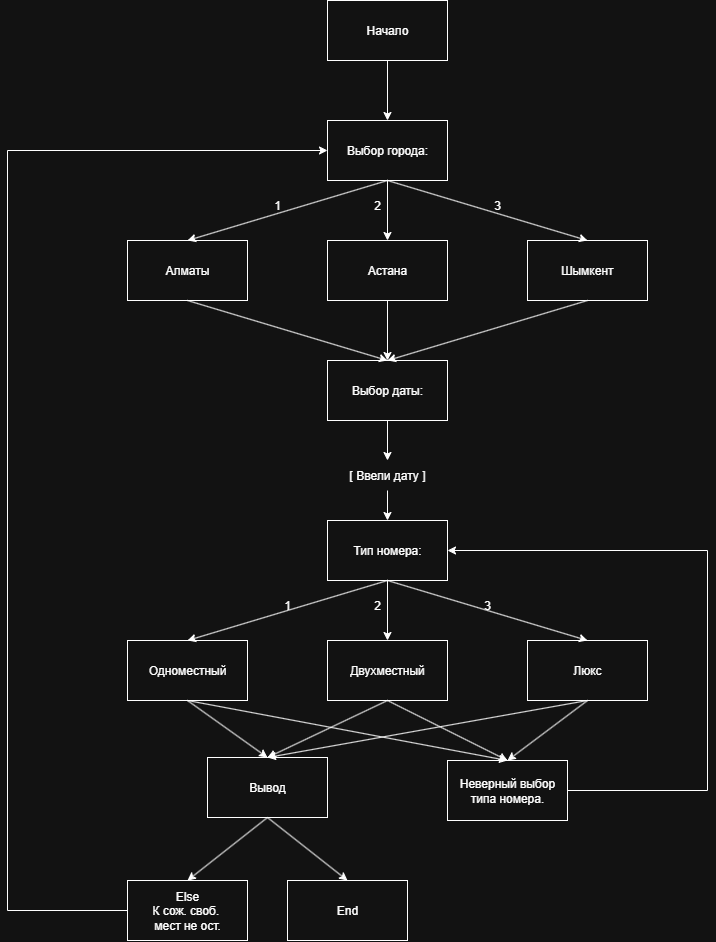

The diagram above was exported from draw.io. Its source (the exported page's mxGraphModel, read from the mxfile embedded in the PNG):
<mxGraphModel dx="1162" dy="662" grid="1" gridSize="10" guides="1" tooltips="1" connect="1" arrows="1" fold="1" page="1" pageScale="1" pageWidth="1169" pageHeight="1654" background="light-dark(#FFFFFF,#121212)" math="0" shadow="0">
  <root>
    <mxCell id="0" />
    <mxCell id="1" parent="0" />
    <mxCell id="78wlnjhRCvYGx-YialoI-2" value="Начало" style="rounded=0;whiteSpace=wrap;html=1;" vertex="1" parent="1">
      <mxGeometry x="520" y="40" width="120" height="60" as="geometry" />
    </mxCell>
    <mxCell id="78wlnjhRCvYGx-YialoI-3" value="Выбор города:" style="rounded=0;whiteSpace=wrap;html=1;" vertex="1" parent="1">
      <mxGeometry x="520" y="160" width="120" height="60" as="geometry" />
    </mxCell>
    <mxCell id="78wlnjhRCvYGx-YialoI-5" value="" style="endArrow=classic;html=1;rounded=0;exitX=0.5;exitY=1;exitDx=0;exitDy=0;entryX=0.5;entryY=0;entryDx=0;entryDy=0;" edge="1" parent="1" source="78wlnjhRCvYGx-YialoI-2" target="78wlnjhRCvYGx-YialoI-3">
      <mxGeometry width="50" height="50" relative="1" as="geometry">
        <mxPoint x="570" y="390" as="sourcePoint" />
        <mxPoint x="620" y="340" as="targetPoint" />
      </mxGeometry>
    </mxCell>
    <mxCell id="78wlnjhRCvYGx-YialoI-6" value="Астана" style="rounded=0;whiteSpace=wrap;html=1;" vertex="1" parent="1">
      <mxGeometry x="520" y="280" width="120" height="60" as="geometry" />
    </mxCell>
    <mxCell id="78wlnjhRCvYGx-YialoI-7" value="Алматы" style="rounded=0;whiteSpace=wrap;html=1;" vertex="1" parent="1">
      <mxGeometry x="320" y="280" width="120" height="60" as="geometry" />
    </mxCell>
    <mxCell id="78wlnjhRCvYGx-YialoI-8" value="Шымкент" style="rounded=0;whiteSpace=wrap;html=1;" vertex="1" parent="1">
      <mxGeometry x="720" y="280" width="120" height="60" as="geometry" />
    </mxCell>
    <mxCell id="78wlnjhRCvYGx-YialoI-9" value="" style="endArrow=classic;html=1;rounded=0;exitX=0.5;exitY=1;exitDx=0;exitDy=0;entryX=0.5;entryY=0;entryDx=0;entryDy=0;" edge="1" parent="1" source="78wlnjhRCvYGx-YialoI-3" target="78wlnjhRCvYGx-YialoI-7">
      <mxGeometry width="50" height="50" relative="1" as="geometry">
        <mxPoint x="570" y="390" as="sourcePoint" />
        <mxPoint x="620" y="340" as="targetPoint" />
      </mxGeometry>
    </mxCell>
    <mxCell id="78wlnjhRCvYGx-YialoI-10" value="" style="endArrow=classic;html=1;rounded=0;exitX=0.5;exitY=1;exitDx=0;exitDy=0;entryX=0.5;entryY=0;entryDx=0;entryDy=0;" edge="1" parent="1" source="78wlnjhRCvYGx-YialoI-3" target="78wlnjhRCvYGx-YialoI-6">
      <mxGeometry width="50" height="50" relative="1" as="geometry">
        <mxPoint x="570" y="390" as="sourcePoint" />
        <mxPoint x="620" y="340" as="targetPoint" />
      </mxGeometry>
    </mxCell>
    <mxCell id="78wlnjhRCvYGx-YialoI-11" value="" style="endArrow=classic;html=1;rounded=0;exitX=0.5;exitY=1;exitDx=0;exitDy=0;entryX=0.5;entryY=0;entryDx=0;entryDy=0;" edge="1" parent="1" source="78wlnjhRCvYGx-YialoI-3" target="78wlnjhRCvYGx-YialoI-8">
      <mxGeometry width="50" height="50" relative="1" as="geometry">
        <mxPoint x="570" y="390" as="sourcePoint" />
        <mxPoint x="620" y="340" as="targetPoint" />
      </mxGeometry>
    </mxCell>
    <mxCell id="78wlnjhRCvYGx-YialoI-12" value="1" style="text;html=1;align=center;verticalAlign=middle;whiteSpace=wrap;rounded=0;" vertex="1" parent="1">
      <mxGeometry x="440" y="230" width="60" height="30" as="geometry" />
    </mxCell>
    <mxCell id="78wlnjhRCvYGx-YialoI-13" value="2" style="text;html=1;align=center;verticalAlign=middle;whiteSpace=wrap;rounded=0;" vertex="1" parent="1">
      <mxGeometry x="540" y="230" width="60" height="30" as="geometry" />
    </mxCell>
    <mxCell id="78wlnjhRCvYGx-YialoI-14" value="3" style="text;html=1;align=center;verticalAlign=middle;whiteSpace=wrap;rounded=0;" vertex="1" parent="1">
      <mxGeometry x="660" y="230" width="60" height="30" as="geometry" />
    </mxCell>
    <mxCell id="78wlnjhRCvYGx-YialoI-15" value="Выбор даты:" style="rounded=0;whiteSpace=wrap;html=1;" vertex="1" parent="1">
      <mxGeometry x="520" y="400" width="120" height="60" as="geometry" />
    </mxCell>
    <mxCell id="78wlnjhRCvYGx-YialoI-16" value="" style="endArrow=classic;html=1;rounded=0;exitX=0.5;exitY=1;exitDx=0;exitDy=0;entryX=0.5;entryY=0;entryDx=0;entryDy=0;" edge="1" parent="1" source="78wlnjhRCvYGx-YialoI-7" target="78wlnjhRCvYGx-YialoI-15">
      <mxGeometry width="50" height="50" relative="1" as="geometry">
        <mxPoint x="570" y="500" as="sourcePoint" />
        <mxPoint x="620" y="450" as="targetPoint" />
      </mxGeometry>
    </mxCell>
    <mxCell id="78wlnjhRCvYGx-YialoI-17" value="" style="endArrow=classic;html=1;rounded=0;exitX=0.5;exitY=1;exitDx=0;exitDy=0;entryX=0.5;entryY=0;entryDx=0;entryDy=0;" edge="1" parent="1" source="78wlnjhRCvYGx-YialoI-6" target="78wlnjhRCvYGx-YialoI-15">
      <mxGeometry width="50" height="50" relative="1" as="geometry">
        <mxPoint x="570" y="500" as="sourcePoint" />
        <mxPoint x="620" y="450" as="targetPoint" />
      </mxGeometry>
    </mxCell>
    <mxCell id="78wlnjhRCvYGx-YialoI-18" value="" style="endArrow=classic;html=1;rounded=0;exitX=0.5;exitY=1;exitDx=0;exitDy=0;entryX=0.5;entryY=0;entryDx=0;entryDy=0;" edge="1" parent="1" source="78wlnjhRCvYGx-YialoI-8" target="78wlnjhRCvYGx-YialoI-15">
      <mxGeometry width="50" height="50" relative="1" as="geometry">
        <mxPoint x="570" y="500" as="sourcePoint" />
        <mxPoint x="620" y="450" as="targetPoint" />
      </mxGeometry>
    </mxCell>
    <mxCell id="78wlnjhRCvYGx-YialoI-20" value="Тип номера:" style="rounded=0;whiteSpace=wrap;html=1;" vertex="1" parent="1">
      <mxGeometry x="520" y="560" width="120" height="60" as="geometry" />
    </mxCell>
    <mxCell id="78wlnjhRCvYGx-YialoI-21" value="" style="endArrow=classic;html=1;rounded=0;exitX=0.5;exitY=1;exitDx=0;exitDy=0;entryX=0.5;entryY=0;entryDx=0;entryDy=0;" edge="1" parent="1" source="78wlnjhRCvYGx-YialoI-19" target="78wlnjhRCvYGx-YialoI-20">
      <mxGeometry width="50" height="50" relative="1" as="geometry">
        <mxPoint x="570" y="500" as="sourcePoint" />
        <mxPoint x="620" y="450" as="targetPoint" />
      </mxGeometry>
    </mxCell>
    <mxCell id="78wlnjhRCvYGx-YialoI-22" value="" style="endArrow=classic;html=1;rounded=0;exitX=0.5;exitY=1;exitDx=0;exitDy=0;entryX=0.5;entryY=0;entryDx=0;entryDy=0;" edge="1" parent="1" source="78wlnjhRCvYGx-YialoI-15" target="78wlnjhRCvYGx-YialoI-19">
      <mxGeometry width="50" height="50" relative="1" as="geometry">
        <mxPoint x="580" y="460" as="sourcePoint" />
        <mxPoint x="580" y="560" as="targetPoint" />
      </mxGeometry>
    </mxCell>
    <mxCell id="78wlnjhRCvYGx-YialoI-19" value="[ Ввели дату ]" style="text;html=1;align=center;verticalAlign=middle;whiteSpace=wrap;rounded=0;" vertex="1" parent="1">
      <mxGeometry x="540" y="500" width="80" height="30" as="geometry" />
    </mxCell>
    <mxCell id="78wlnjhRCvYGx-YialoI-23" value="Двухместный" style="rounded=0;whiteSpace=wrap;html=1;" vertex="1" parent="1">
      <mxGeometry x="520" y="680" width="120" height="60" as="geometry" />
    </mxCell>
    <mxCell id="78wlnjhRCvYGx-YialoI-24" value="Одноместный" style="rounded=0;whiteSpace=wrap;html=1;" vertex="1" parent="1">
      <mxGeometry x="320" y="680" width="120" height="60" as="geometry" />
    </mxCell>
    <mxCell id="78wlnjhRCvYGx-YialoI-25" value="Люкс" style="rounded=0;whiteSpace=wrap;html=1;" vertex="1" parent="1">
      <mxGeometry x="720" y="680" width="120" height="60" as="geometry" />
    </mxCell>
    <mxCell id="78wlnjhRCvYGx-YialoI-26" value="" style="endArrow=classic;html=1;rounded=0;exitX=0.5;exitY=1;exitDx=0;exitDy=0;entryX=0.5;entryY=0;entryDx=0;entryDy=0;" edge="1" parent="1" source="78wlnjhRCvYGx-YialoI-20" target="78wlnjhRCvYGx-YialoI-24">
      <mxGeometry width="50" height="50" relative="1" as="geometry">
        <mxPoint x="580" y="630" as="sourcePoint" />
        <mxPoint x="620" y="570" as="targetPoint" />
      </mxGeometry>
    </mxCell>
    <mxCell id="78wlnjhRCvYGx-YialoI-27" value="" style="endArrow=classic;html=1;rounded=0;exitX=0.5;exitY=1;exitDx=0;exitDy=0;entryX=0.5;entryY=0;entryDx=0;entryDy=0;" edge="1" parent="1" source="78wlnjhRCvYGx-YialoI-20" target="78wlnjhRCvYGx-YialoI-23">
      <mxGeometry width="50" height="50" relative="1" as="geometry">
        <mxPoint x="570" y="620" as="sourcePoint" />
        <mxPoint x="620" y="570" as="targetPoint" />
      </mxGeometry>
    </mxCell>
    <mxCell id="78wlnjhRCvYGx-YialoI-29" value="" style="endArrow=classic;html=1;rounded=0;exitX=0.5;exitY=1;exitDx=0;exitDy=0;entryX=0.5;entryY=0;entryDx=0;entryDy=0;" edge="1" parent="1" source="78wlnjhRCvYGx-YialoI-20" target="78wlnjhRCvYGx-YialoI-25">
      <mxGeometry width="50" height="50" relative="1" as="geometry">
        <mxPoint x="570" y="620" as="sourcePoint" />
        <mxPoint x="620" y="570" as="targetPoint" />
      </mxGeometry>
    </mxCell>
    <mxCell id="78wlnjhRCvYGx-YialoI-30" value="1" style="text;html=1;align=center;verticalAlign=middle;whiteSpace=wrap;rounded=0;" vertex="1" parent="1">
      <mxGeometry x="450" y="630" width="60" height="30" as="geometry" />
    </mxCell>
    <mxCell id="78wlnjhRCvYGx-YialoI-31" value="2" style="text;html=1;align=center;verticalAlign=middle;whiteSpace=wrap;rounded=0;" vertex="1" parent="1">
      <mxGeometry x="540" y="630" width="60" height="30" as="geometry" />
    </mxCell>
    <mxCell id="78wlnjhRCvYGx-YialoI-35" value="3" style="text;html=1;align=center;verticalAlign=middle;whiteSpace=wrap;rounded=0;" vertex="1" parent="1">
      <mxGeometry x="650" y="630" width="60" height="30" as="geometry" />
    </mxCell>
    <mxCell id="78wlnjhRCvYGx-YialoI-36" value="Неверный выбор типа номера." style="rounded=0;whiteSpace=wrap;html=1;" vertex="1" parent="1">
      <mxGeometry x="640" y="800" width="120" height="60" as="geometry" />
    </mxCell>
    <mxCell id="78wlnjhRCvYGx-YialoI-37" value="Вывод" style="rounded=0;whiteSpace=wrap;html=1;" vertex="1" parent="1">
      <mxGeometry x="400" y="797" width="120" height="60" as="geometry" />
    </mxCell>
    <mxCell id="78wlnjhRCvYGx-YialoI-38" value="" style="endArrow=classic;html=1;rounded=0;exitX=0.5;exitY=1;exitDx=0;exitDy=0;entryX=0.5;entryY=0;entryDx=0;entryDy=0;" edge="1" parent="1" source="78wlnjhRCvYGx-YialoI-24" target="78wlnjhRCvYGx-YialoI-37">
      <mxGeometry width="50" height="50" relative="1" as="geometry">
        <mxPoint x="570" y="740" as="sourcePoint" />
        <mxPoint x="620" y="690" as="targetPoint" />
      </mxGeometry>
    </mxCell>
    <mxCell id="78wlnjhRCvYGx-YialoI-39" value="" style="endArrow=classic;html=1;rounded=0;exitX=0.5;exitY=1;exitDx=0;exitDy=0;entryX=0.5;entryY=0;entryDx=0;entryDy=0;" edge="1" parent="1" source="78wlnjhRCvYGx-YialoI-24" target="78wlnjhRCvYGx-YialoI-36">
      <mxGeometry width="50" height="50" relative="1" as="geometry">
        <mxPoint x="570" y="740" as="sourcePoint" />
        <mxPoint x="620" y="690" as="targetPoint" />
      </mxGeometry>
    </mxCell>
    <mxCell id="78wlnjhRCvYGx-YialoI-40" value="" style="endArrow=classic;html=1;rounded=0;exitX=0.5;exitY=1;exitDx=0;exitDy=0;entryX=0.5;entryY=0;entryDx=0;entryDy=0;" edge="1" parent="1" source="78wlnjhRCvYGx-YialoI-23" target="78wlnjhRCvYGx-YialoI-37">
      <mxGeometry width="50" height="50" relative="1" as="geometry">
        <mxPoint x="570" y="740" as="sourcePoint" />
        <mxPoint x="620" y="690" as="targetPoint" />
      </mxGeometry>
    </mxCell>
    <mxCell id="78wlnjhRCvYGx-YialoI-41" value="" style="endArrow=classic;html=1;rounded=0;exitX=0.5;exitY=1;exitDx=0;exitDy=0;entryX=0.5;entryY=0;entryDx=0;entryDy=0;" edge="1" parent="1" source="78wlnjhRCvYGx-YialoI-23" target="78wlnjhRCvYGx-YialoI-36">
      <mxGeometry width="50" height="50" relative="1" as="geometry">
        <mxPoint x="570" y="740" as="sourcePoint" />
        <mxPoint x="620" y="690" as="targetPoint" />
      </mxGeometry>
    </mxCell>
    <mxCell id="78wlnjhRCvYGx-YialoI-42" value="" style="endArrow=classic;html=1;rounded=0;exitX=0.5;exitY=1;exitDx=0;exitDy=0;entryX=0.5;entryY=0;entryDx=0;entryDy=0;" edge="1" parent="1" source="78wlnjhRCvYGx-YialoI-25" target="78wlnjhRCvYGx-YialoI-37">
      <mxGeometry width="50" height="50" relative="1" as="geometry">
        <mxPoint x="570" y="740" as="sourcePoint" />
        <mxPoint x="620" y="690" as="targetPoint" />
      </mxGeometry>
    </mxCell>
    <mxCell id="78wlnjhRCvYGx-YialoI-43" value="" style="endArrow=classic;html=1;rounded=0;exitX=0.5;exitY=1;exitDx=0;exitDy=0;entryX=0.5;entryY=0;entryDx=0;entryDy=0;" edge="1" parent="1" source="78wlnjhRCvYGx-YialoI-25" target="78wlnjhRCvYGx-YialoI-36">
      <mxGeometry width="50" height="50" relative="1" as="geometry">
        <mxPoint x="570" y="740" as="sourcePoint" />
        <mxPoint x="620" y="690" as="targetPoint" />
      </mxGeometry>
    </mxCell>
    <mxCell id="78wlnjhRCvYGx-YialoI-44" value="" style="endArrow=classic;html=1;rounded=0;exitX=1;exitY=0.5;exitDx=0;exitDy=0;entryX=1;entryY=0.5;entryDx=0;entryDy=0;" edge="1" parent="1" source="78wlnjhRCvYGx-YialoI-36" target="78wlnjhRCvYGx-YialoI-20">
      <mxGeometry width="50" height="50" relative="1" as="geometry">
        <mxPoint x="570" y="740" as="sourcePoint" />
        <mxPoint x="900" y="530" as="targetPoint" />
        <Array as="points">
          <mxPoint x="900" y="830" />
          <mxPoint x="900" y="590" />
        </Array>
      </mxGeometry>
    </mxCell>
    <mxCell id="78wlnjhRCvYGx-YialoI-45" value="End" style="rounded=0;whiteSpace=wrap;html=1;" vertex="1" parent="1">
      <mxGeometry x="480" y="920" width="120" height="60" as="geometry" />
    </mxCell>
    <mxCell id="78wlnjhRCvYGx-YialoI-46" value="Else&lt;div&gt;К сож. своб.&amp;nbsp;&lt;/div&gt;&lt;div&gt;мест не ост.&lt;/div&gt;" style="rounded=0;whiteSpace=wrap;html=1;" vertex="1" parent="1">
      <mxGeometry x="320" y="920" width="120" height="60" as="geometry" />
    </mxCell>
    <mxCell id="78wlnjhRCvYGx-YialoI-47" value="" style="endArrow=classic;html=1;rounded=0;exitX=0.5;exitY=1;exitDx=0;exitDy=0;entryX=0.5;entryY=0;entryDx=0;entryDy=0;" edge="1" parent="1" source="78wlnjhRCvYGx-YialoI-37" target="78wlnjhRCvYGx-YialoI-45">
      <mxGeometry width="50" height="50" relative="1" as="geometry">
        <mxPoint x="570" y="1090" as="sourcePoint" />
        <mxPoint x="620" y="1040" as="targetPoint" />
      </mxGeometry>
    </mxCell>
    <mxCell id="78wlnjhRCvYGx-YialoI-48" value="" style="endArrow=classic;html=1;rounded=0;exitX=0.5;exitY=1;exitDx=0;exitDy=0;entryX=0.5;entryY=0;entryDx=0;entryDy=0;" edge="1" parent="1" source="78wlnjhRCvYGx-YialoI-37" target="78wlnjhRCvYGx-YialoI-46">
      <mxGeometry width="50" height="50" relative="1" as="geometry">
        <mxPoint x="570" y="1090" as="sourcePoint" />
        <mxPoint x="620" y="1040" as="targetPoint" />
      </mxGeometry>
    </mxCell>
    <mxCell id="78wlnjhRCvYGx-YialoI-49" value="" style="endArrow=classic;html=1;rounded=0;exitX=0;exitY=0.5;exitDx=0;exitDy=0;entryX=0;entryY=0.5;entryDx=0;entryDy=0;" edge="1" parent="1" source="78wlnjhRCvYGx-YialoI-46" target="78wlnjhRCvYGx-YialoI-3">
      <mxGeometry width="50" height="50" relative="1" as="geometry">
        <mxPoint x="570" y="970" as="sourcePoint" />
        <mxPoint x="330" y="90" as="targetPoint" />
        <Array as="points">
          <mxPoint x="200" y="950" />
          <mxPoint x="200" y="190" />
        </Array>
      </mxGeometry>
    </mxCell>
  </root>
</mxGraphModel>